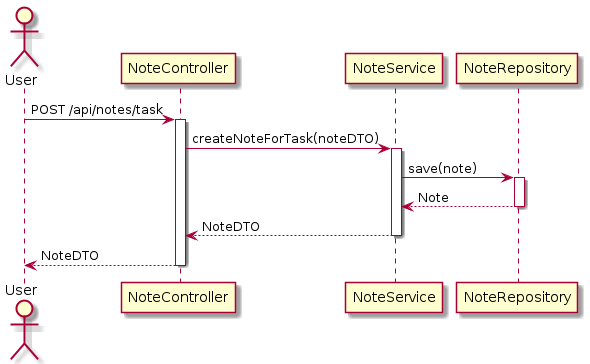

The diagram above was rendered by PlantUML. Its source (embedded in the PNG):
@startuml
skin rose
actor User
participant "NoteController" as NC
participant "NoteService" as NS
participant "NoteRepository" as NR

User -> NC: POST /api/notes/task
activate NC
NC -> NS: createNoteForTask(noteDTO)
activate NS
NS -> NR: save(note)
activate NR
NR --> NS: Note
deactivate NR
NS --> NC: NoteDTO
deactivate NS
NC --> User: NoteDTO
deactivate NC
@enduml